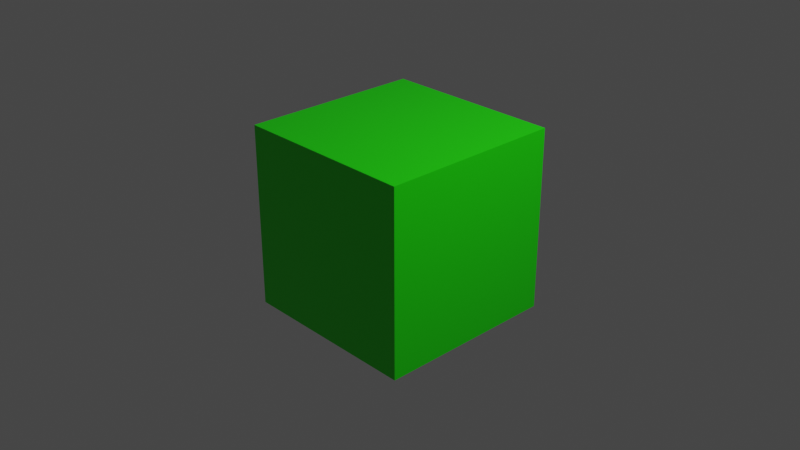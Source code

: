 # Source: color_rule.blend  (saved by Blender 2.81.16; exported with 4.5.12 LTS)
import bpy
from mathutils import Matrix  # noqa: F401  (used for matrix-valued properties, if any)

bpy.ops.wm.read_factory_settings(use_empty=True)
scene = bpy.context.scene
scene.name = 'Scene'

# ---- collections
col_collection = bpy.data.collections.new('Collection'); scene.collection.children.link(col_collection)

# ---- materials (node trees are filled in below, after node groups)
mat_trong = bpy.data.materials.new('Trong')
mat_trong.alpha_threshold = 0.0
mat_trong.use_transparent_shadow = False
mat_trong.line_color = (0.0, 0.0, 0.0, 1.0)

# ---- material node trees
mat_trong.use_nodes = True; mat_trong.node_tree.nodes.clear()
_N = mat_trong.node_tree.nodes; _L = mat_trong.node_tree.links
n0 = _N.new('ShaderNodeOutputMaterial'); n0.name = 'Material Output'; n0.location = (300, 300)
n1 = _N.new('ShaderNodeBsdfPrincipled'); n1.name = 'Principled BSDF'; n1.location = (10, 300)
n1.distribution = 'GGX'
n1.subsurface_method = 'BURLEY'
n1.inputs[0].default_value = (0.01245, 0.8, 0.0, 1.0)
n1.inputs[2].default_value = 0.4
n1.inputs[3].default_value = 1.45
n1.inputs[27].default_value = (0.0, 0.0, 0.0, 1.0)
n1.inputs[28].default_value = 1.0
_L.new(n1.outputs[0], n0.inputs[0])
n0.is_active_output = True

# ---- world
world_world = bpy.data.worlds.new('World'); scene.world = world_world
world_world.use_nodes = True; world_world.node_tree.nodes.clear()
_N = world_world.node_tree.nodes; _L = world_world.node_tree.links
n0 = _N.new('ShaderNodeOutputWorld'); n0.name = 'World Output'; n0.location = (300, 300)
n1 = _N.new('ShaderNodeBackground'); n1.name = 'Background'; n1.location = (10, 300)
n1.inputs[0].default_value = (0.05088, 0.05088, 0.05088, 1.0)
_L.new(n1.outputs[0], n0.inputs[0])
n0.is_active_output = True
world_world.color = (0.05088, 0.05088, 0.05088)
world_world.use_sun_shadow = False
world_world.sun_shadow_jitter_overblur = 0.0

# ---- cameras
cam_camera = bpy.data.cameras.new('Camera')
cam_camera.clip_end = 100.0
cam_camera.ortho_scale = 7.314

# ---- lights
light_light = bpy.data.lights.new('Light', 'POINT')
light_light.transmission_factor = 0.0
light_light.energy = 1000.0
light_light.shadow_soft_size = 0.1
light_light.shadow_maximum_resolution = 0.006
light_light.use_absolute_resolution = True

# ---- meshes
me_cube = bpy.data.meshes.new('Cube')
me_cube.from_pydata([(1.0, 1.0, 1.0), (1.0, 1.0, -1.0), (1.0, -1.0, 1.0), (1.0, -1.0, -1.0), (-1.0, 1.0, 1.0), (-1.0, 1.0, -1.0), (-1.0, -1.0, 1.0), (-1.0, -1.0, -1.0)], [], [(0, 4, 6, 2), (3, 2, 6, 7), (7, 6, 4, 5), (5, 1, 3, 7), (1, 0, 2, 3), (5, 4, 0, 1)])
_uv = me_cube.uv_layers.new(name='UVMap')
_uv.uv.foreach_set('vector', [0.625, 0.5, 0.875, 0.5, 0.875, 0.75, 0.625, 0.75, 0.375, 0.75, 0.625, 0.75, 0.625, 1.0, 0.375, 1.0, 0.375, 0.0, 0.625, 0.0, 0.625, 0.25, 0.375, 0.25, 0.125, 0.5, 0.375, 0.5, 0.375, 0.75, 0.125, 0.75, 0.375, 0.5, 0.625, 0.5, 0.625, 0.75, 0.375, 0.75, 0.375, 0.25, 0.625, 0.25, 0.625, 0.5, 0.375, 0.5])
me_cube.materials.append(mat_trong)
me_cube.use_remesh_preserve_volume = False
me_cube.use_remesh_preserve_attributes = False
me_cube.use_mirror_vertex_groups = False
me_cube.update()

# ---- objects
ob_cube = bpy.data.objects.new('Cube', me_cube)
ob_light = bpy.data.objects.new('Light', light_light)
ob_camera = bpy.data.objects.new('Camera', cam_camera)

# ---- transforms, parenting, visibility, modifiers, constraints
ob_cube.location = (0.0, 0.0, 0.0)
ob_cube.lock_rotations_4d = False
ob_cube.empty_display_type = 'ARROWS'
ob_cube.lineart.crease_threshold = 0.0
ob_light.location = (4.076, 1.005, 5.904)
ob_light.rotation_euler = (0.6503, 0.05522, 1.866)
ob_light.lock_rotations_4d = False
ob_light.empty_display_type = 'ARROWS'
ob_light.color = (0.0, 0.0, 0.0, 0.0)
ob_light.lineart.crease_threshold = 0.0
ob_camera.location = (7.359, -6.926, 4.958)
ob_camera.rotation_euler = (1.109, 0.0, 0.8149)
ob_camera.lock_rotations_4d = False
ob_camera.empty_display_type = 'ARROWS'
ob_camera.color = (0.0, 0.0, 0.0, 0.0)
ob_camera.display_type = 'WIRE'
ob_camera.lineart.crease_threshold = 0.0

# ---- collection membership
col_collection.objects.link(ob_cube)
col_collection.objects.link(ob_light)
col_collection.objects.link(ob_camera)

# ---- scene / render settings (as saved in the file)
scene.camera = ob_camera
scene.frame_start = 1; scene.frame_end = 250; scene.frame_set(1)
scene.render.engine = 'BLENDER_EEVEE_NEXT'
scene.cycles.use_denoising = False
scene.cycles.samples = 128
scene.cycles.sampling_pattern = 'TABULATED_SOBOL'
scene.cycles.use_adaptive_sampling = False
scene.cycles.use_light_tree = False
scene.view_settings.view_transform = 'Filmic'
bpy.context.view_layer.update()
